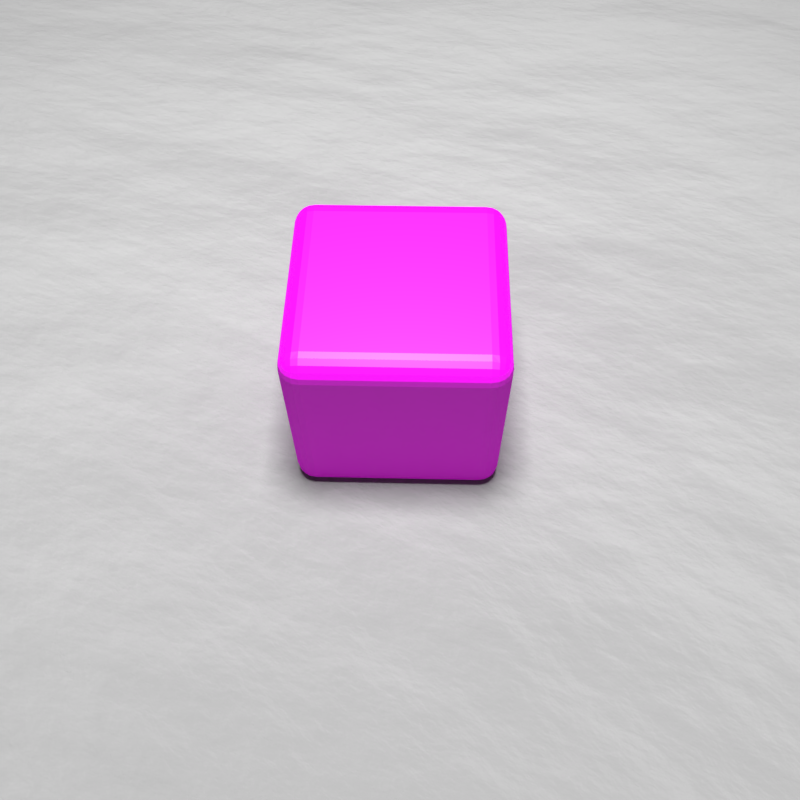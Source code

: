 # Source: noppa.blend  (saved by Blender 2.78.0; exported with 4.5.12 LTS)
import bpy
from mathutils import Matrix  # noqa: F401  (used for matrix-valued properties, if any)

bpy.ops.wm.read_factory_settings(use_empty=True)
scene = bpy.context.scene
scene.name = 'Scene'

# ---- collections
col_collection_1 = bpy.data.collections.new('Collection 1'); scene.collection.children.link(col_collection_1)

# ---- images (referenced by path relative to the original .blend; pixels are not part of the script)
import os
ASSET_DIR = os.environ.get("B2B_ASSET_DIR", "")  # directory of the original .blend (textures are referenced by path, not embedded)
HERE = os.path.dirname(os.path.abspath(__file__))  # packed textures are extracted next to this script under _unpacked/

def load_image(name, relpath, width, height, colorspace="sRGB"):
    """Load a texture the original file referenced (path relative to the .blend, or extracted next to this script)."""
    p = next((c for c in (os.path.join(HERE, relpath), os.path.join(ASSET_DIR, relpath)) if relpath and os.path.exists(c)), "")
    if p:
        img = bpy.data.images.load(p, check_existing=True)
        img.name = name
    else:  # same state as the original file: an image datablock whose file is absent (Cycles renders it pink)
        img = bpy.data.images.new(name, width, height)
        img.source = "FILE"
        img.filepath = "//" + (relpath or name)
    img.colorspace_settings.name = colorspace
    return img
img_noppauv_png = load_image('noppaUV.png', 'noppaUV.png', 1024, 1024, 'sRGB')

# ---- materials (node trees are filled in below, after node groups)
mat_material_003 = bpy.data.materials.new('Material.003')
mat_material_003.alpha_threshold = 0.0
mat_material_003.roughness = 0.5
mat_material_001 = bpy.data.materials.new('Material.001')
mat_material_001.alpha_threshold = 0.0
mat_material_001.roughness = 0.5
mat_material_002 = bpy.data.materials.new('Material.002')
mat_material_002.alpha_threshold = 0.0
mat_material_002.roughness = 0.5

# ---- material node trees
mat_material_003.use_nodes = True; mat_material_003.node_tree.nodes.clear()
_N = mat_material_003.node_tree.nodes; _L = mat_material_003.node_tree.links
n0 = _N.new('ShaderNodeOutputMaterial'); n0.name = 'Material Output'; n0.location = (732, 378)
n1 = _N.new('ShaderNodeMixShader'); n1.name = 'Mix Shader'; n1.location = (518, 324)
n1.inputs[0].default_value = 0.95
n2 = _N.new('ShaderNodeBsdfAnisotropic'); n2.name = 'Glossy BSDF'; n2.location = (312, 400)
n2.distribution = 'GGX'
n2.inputs[1].default_value = 0.4472
n3 = _N.new('ShaderNodeTexImage'); n3.name = 'Image Texture'; n3.location = (-31, 344)
n3.width = 140
n3.image = img_noppauv_png
n4 = _N.new('ShaderNodeBsdfDiffuse'); n4.name = 'Diffuse BSDF'; n4.location = (313, 237)
_L.new(n1.outputs[0], n0.inputs[0])
_L.new(n2.outputs[0], n1.inputs[1])
_L.new(n3.outputs[0], n4.inputs[0])
_L.new(n4.outputs[0], n1.inputs[2])
n0.is_active_output = True
mat_material_001.use_nodes = True; mat_material_001.node_tree.nodes.clear()
_N = mat_material_001.node_tree.nodes; _L = mat_material_001.node_tree.links
n0 = _N.new('ShaderNodeOutputMaterial'); n0.name = 'Material Output'; n0.location = (300, 300)
n1 = _N.new('ShaderNodeEmission'); n1.name = 'Emission'; n1.location = (10, 300)
n1.inputs[0].default_value = (0.8, 0.8, 0.8, 1.0)
n1.inputs[1].default_value = 100.0
_L.new(n1.outputs[0], n0.inputs[0])
n0.is_active_output = True
mat_material_002.use_nodes = True; mat_material_002.node_tree.nodes.clear()
_N = mat_material_002.node_tree.nodes; _L = mat_material_002.node_tree.links
n0 = _N.new('ShaderNodeTexNoise'); n0.name = 'Noise Texture'; n0.location = (219, 253)
n0.inputs[2].default_value = 0.1
n0.inputs[3].default_value = 100.0
n0.inputs[8].default_value = 50.0
n1 = _N.new('ShaderNodeOutputMaterial'); n1.name = 'Material Output'; n1.location = (591, 300)
n2 = _N.new('ShaderNodeBsdfDiffuse'); n2.name = 'Diffuse BSDF'; n2.location = (10, 300)
n2.inputs[0].default_value = (0.4197, 0.4197, 0.4197, 1.0)
n2.inputs[1].default_value = 1.0
n3 = _N.new('ShaderNodeDisplacement'); n3.name = 'Displacement'; n3.location = (0, 0)
n3.inputs[1].default_value = 0.0
n3.inputs[2].default_value = 0.1
_L.new(n2.outputs[0], n1.inputs[0])
_L.new(n0.outputs[0], n3.inputs[0])
_L.new(n3.outputs[0], n1.inputs[2])
n1.is_active_output = True

# ---- world
world_world = bpy.data.worlds.new('World'); scene.world = world_world
world_world.color = (0.05088, 0.05088, 0.05088)
world_world.use_sun_shadow = False
world_world.sun_shadow_jitter_overblur = 0.0
world_world.cycles.sampling_method = 'MANUAL'

# ---- cameras
cam_camera = bpy.data.cameras.new('Camera')
cam_camera.clip_end = 100.0
cam_camera.lens = 35.0
cam_camera.sensor_width = 32.0
cam_camera.sensor_height = 18.0
cam_camera.ortho_scale = 7.314
cam_camera.dof.focus_distance = 0.0

# ---- meshes
me_cube_001 = bpy.data.meshes.new('Cube.001')
me_cube_001.from_pydata([(-0.8, -0.8, -1.0), (-0.8, -1.0, -0.8), (-1.0, -0.8, -0.8), (-0.8, -0.8618, -0.9902), (-0.8, -0.9175, -0.9618), (-0.8618, -0.8, -0.9902), (-0.8635, -0.8638, -0.9786), (-0.8614, -0.9148, -0.9518), (-0.9175, -0.8, -0.9618), (-0.9149, -0.8615, -0.9517), (-0.9058, -0.9058, -0.9327), (-0.8618, -0.9902, -0.8), (-0.9175, -0.9618, -0.8), (-0.8, -0.9902, -0.8618), (-0.8638, -0.9786, -0.8635), (-0.9148, -0.9518, -0.8614), (-0.8, -0.9618, -0.9175), (-0.8615, -0.9517, -0.9149), (-0.9058, -0.9327, -0.9058), (-0.9902, -0.8, -0.8618), (-0.9618, -0.8, -0.9175), (-0.9902, -0.8618, -0.8), (-0.9786, -0.8635, -0.8638), (-0.9518, -0.8614, -0.9148), (-0.9618, -0.9175, -0.8), (-0.9517, -0.9149, -0.8615), (-0.9327, -0.9058, -0.9058), (-0.8, -1.0, 0.8), (-0.8, -0.8, 1.0), (-1.0, -0.8, 0.8), (-0.8, -0.9902, 0.8618), (-0.8, -0.9618, 0.9175), (-0.8618, -0.9902, 0.8), (-0.8635, -0.9786, 0.8638), (-0.8614, -0.9518, 0.9148), (-0.9175, -0.9618, 0.8), (-0.9149, -0.9517, 0.8615), (-0.9058, -0.9327, 0.9058), (-0.8618, -0.8, 0.9902), (-0.9175, -0.8, 0.9618), (-0.8, -0.8618, 0.9902), (-0.8638, -0.8635, 0.9786), (-0.9148, -0.8614, 0.9518), (-0.8, -0.9175, 0.9618), (-0.8615, -0.9149, 0.9517), (-0.9058, -0.9058, 0.9327), (-0.9902, -0.8618, 0.8), (-0.9618, -0.9175, 0.8), (-0.9902, -0.8, 0.8618), (-0.9786, -0.8638, 0.8635), (-0.9518, -0.9148, 0.8614), (-0.9618, -0.8, 0.9175), (-0.9517, -0.8615, 0.9149), (-0.9327, -0.9058, 0.9058), (-0.8, 0.8, -1.0), (-1.0, 0.8, -0.8), (-0.8, 1.0, -0.8), (-0.8618, 0.8, -0.9902), (-0.9175, 0.8, -0.9618), (-0.8, 0.8618, -0.9902), (-0.8638, 0.8635, -0.9786), (-0.9148, 0.8614, -0.9518), (-0.8, 0.9175, -0.9618), (-0.8615, 0.9149, -0.9517), (-0.9058, 0.9058, -0.9327), (-0.9902, 0.8618, -0.8), (-0.9618, 0.9175, -0.8), (-0.9902, 0.8, -0.8618), (-0.9786, 0.8638, -0.8635), (-0.9518, 0.9148, -0.8614), (-0.9618, 0.8, -0.9175), (-0.9517, 0.8615, -0.9149), (-0.9327, 0.9058, -0.9058), (-0.8, 0.9902, -0.8618), (-0.8, 0.9618, -0.9175), (-0.8618, 0.9902, -0.8), (-0.8635, 0.9786, -0.8638), (-0.8614, 0.9518, -0.9148), (-0.9175, 0.9618, -0.8), (-0.9149, 0.9517, -0.8615), (-0.9058, 0.9327, -0.9058), (-0.8, 0.8, 1.0), (-0.8, 1.0, 0.8), (-1.0, 0.8, 0.8), (-0.8, 0.8618, 0.9902), (-0.8, 0.9175, 0.9618), (-0.8618, 0.8, 0.9902), (-0.8635, 0.8638, 0.9786), (-0.8614, 0.9148, 0.9518), (-0.9175, 0.8, 0.9618), (-0.9149, 0.8615, 0.9517), (-0.9058, 0.9058, 0.9327), (-0.8618, 0.9902, 0.8), (-0.9175, 0.9618, 0.8), (-0.8, 0.9902, 0.8618), (-0.8638, 0.9786, 0.8635), (-0.9148, 0.9518, 0.8614), (-0.8, 0.9618, 0.9175), (-0.8615, 0.9517, 0.9149), (-0.9058, 0.9327, 0.9058), (-0.9902, 0.8, 0.8618), (-0.9618, 0.8, 0.9175), (-0.9902, 0.8618, 0.8), (-0.9786, 0.8635, 0.8638), (-0.9518, 0.8614, 0.9148), (-0.9618, 0.9175, 0.8), (-0.9517, 0.9149, 0.8615), (-0.9327, 0.9058, 0.9058), (0.8, -0.8, -1.0), (1.0, -0.8, -0.8), (0.8, -1.0, -0.8), (0.8618, -0.8, -0.9902), (0.9175, -0.8, -0.9618), (0.8, -0.8618, -0.9902), (0.8638, -0.8635, -0.9786), (0.9148, -0.8614, -0.9518), (0.8, -0.9175, -0.9618), (0.8615, -0.9149, -0.9517), (0.9058, -0.9058, -0.9327), (0.9902, -0.8618, -0.8), (0.9618, -0.9175, -0.8), (0.9902, -0.8, -0.8618), (0.9786, -0.8638, -0.8635), (0.9518, -0.9148, -0.8614), (0.9618, -0.8, -0.9175), (0.9517, -0.8615, -0.9149), (0.9327, -0.9058, -0.9058), (0.8, -0.9902, -0.8618), (0.8, -0.9618, -0.9175), (0.8618, -0.9902, -0.8), (0.8635, -0.9786, -0.8638), (0.8614, -0.9518, -0.9148), (0.9175, -0.9618, -0.8), (0.9149, -0.9517, -0.8615), (0.9058, -0.9327, -0.9058), (0.8, -0.8, 1.0), (0.8, -1.0, 0.8), (1.0, -0.8, 0.8), (0.8, -0.8618, 0.9902), (0.8, -0.9175, 0.9618), (0.8618, -0.8, 0.9902), (0.8635, -0.8638, 0.9786), (0.8614, -0.9148, 0.9518), (0.9175, -0.8, 0.9618), (0.9149, -0.8615, 0.9517), (0.9058, -0.9058, 0.9327), (0.8618, -0.9902, 0.8), (0.9175, -0.9618, 0.8), (0.8, -0.9902, 0.8618), (0.8638, -0.9786, 0.8635), (0.9148, -0.9518, 0.8614), (0.8, -0.9618, 0.9175), (0.8615, -0.9517, 0.9149), (0.9058, -0.9327, 0.9058), (0.9902, -0.8, 0.8618), (0.9618, -0.8, 0.9175), (0.9902, -0.8618, 0.8), (0.9786, -0.8635, 0.8638), (0.9518, -0.8614, 0.9148), (0.9618, -0.9175, 0.8), (0.9517, -0.9149, 0.8615), (0.9327, -0.9058, 0.9058), (0.8, 0.8, -1.0), (0.8, 1.0, -0.8), (1.0, 0.8, -0.8), (0.8, 0.8618, -0.9902), (0.8, 0.9175, -0.9618), (0.8618, 0.8, -0.9902), (0.8635, 0.8638, -0.9786), (0.8614, 0.9148, -0.9518), (0.9175, 0.8, -0.9618), (0.9149, 0.8615, -0.9517), (0.9058, 0.9058, -0.9327), (0.8618, 0.9902, -0.8), (0.9175, 0.9618, -0.8), (0.8, 0.9902, -0.8618), (0.8638, 0.9786, -0.8635), (0.9148, 0.9518, -0.8614), (0.8, 0.9618, -0.9175), (0.8615, 0.9517, -0.9149), (0.9058, 0.9327, -0.9058), (0.9902, 0.8, -0.8618), (0.9618, 0.8, -0.9175), (0.9902, 0.8618, -0.8), (0.9786, 0.8635, -0.8638), (0.9518, 0.8614, -0.9148), (0.9618, 0.9175, -0.8), (0.9517, 0.9149, -0.8615), (0.9327, 0.9058, -0.9058), (0.8, 0.8, 1.0), (1.0, 0.8, 0.8), (0.8, 1.0, 0.8), (0.8618, 0.8, 0.9902), (0.9175, 0.8, 0.9618), (0.8, 0.8618, 0.9902), (0.8638, 0.8635, 0.9786), (0.9148, 0.8614, 0.9518), (0.8, 0.9175, 0.9618), (0.8615, 0.9149, 0.9517), (0.9058, 0.9058, 0.9327), (0.9902, 0.8618, 0.8), (0.9618, 0.9175, 0.8), (0.9902, 0.8, 0.8618), (0.9786, 0.8638, 0.8635), (0.9518, 0.9148, 0.8614), (0.9618, 0.8, 0.9175), (0.9517, 0.8615, 0.9149), (0.9327, 0.9058, 0.9058), (0.8, 0.9902, 0.8618), (0.8, 0.9618, 0.9175), (0.8618, 0.9902, 0.8), (0.8635, 0.9786, 0.8638), (0.8614, 0.9518, 0.9148), (0.9175, 0.9618, 0.8), (0.9149, 0.9517, 0.8615), (0.9058, 0.9327, 0.9058)], [], [(110, 136, 27, 1), (164, 190, 137, 109), (189, 81, 28, 135), (2, 29, 83, 55), (56, 82, 191, 163), (0, 3, 6, 5), (3, 4, 7, 6), (4, 16, 17, 7), (5, 6, 9, 8), (6, 7, 10, 9), (7, 17, 18, 10), (1, 11, 14, 13), (11, 12, 15, 14), (12, 24, 25, 15), (13, 14, 17, 16), (14, 15, 18, 17), (15, 25, 26, 18), (2, 19, 22, 21), (19, 20, 23, 22), (20, 8, 9, 23), (21, 22, 25, 24), (22, 23, 26, 25), (23, 9, 10, 26), (10, 18, 26), (27, 30, 33, 32), (30, 31, 34, 33), (31, 43, 44, 34), (32, 33, 36, 35), (33, 34, 37, 36), (34, 44, 45, 37), (28, 38, 41, 40), (38, 39, 42, 41), (39, 51, 52, 42), (40, 41, 44, 43), (41, 42, 45, 44), (42, 52, 53, 45), (29, 46, 49, 48), (46, 47, 50, 49), (47, 35, 36, 50), (48, 49, 52, 51), (49, 50, 53, 52), (50, 36, 37, 53), (37, 45, 53), (54, 57, 60, 59), (57, 58, 61, 60), (58, 70, 71, 61), (59, 60, 63, 62), (60, 61, 64, 63), (61, 71, 72, 64), (55, 65, 68, 67), (65, 66, 69, 68), (66, 78, 79, 69), (67, 68, 71, 70), (68, 69, 72, 71), (69, 79, 80, 72), (56, 73, 76, 75), (73, 74, 77, 76), (74, 62, 63, 77), (75, 76, 79, 78), (76, 77, 80, 79), (77, 63, 64, 80), (64, 72, 80), (81, 84, 87, 86), (84, 85, 88, 87), (85, 97, 98, 88), (86, 87, 90, 89), (87, 88, 91, 90), (88, 98, 99, 91), (82, 92, 95, 94), (92, 93, 96, 95), (93, 105, 106, 96), (94, 95, 98, 97), (95, 96, 99, 98), (96, 106, 107, 99), (83, 100, 103, 102), (100, 101, 104, 103), (101, 89, 90, 104), (102, 103, 106, 105), (103, 104, 107, 106), (104, 90, 91, 107), (91, 99, 107), (108, 111, 114, 113), (111, 112, 115, 114), (112, 124, 125, 115), (113, 114, 117, 116), (114, 115, 118, 117), (115, 125, 126, 118), (109, 119, 122, 121), (119, 120, 123, 122), (120, 132, 133, 123), (121, 122, 125, 124), (122, 123, 126, 125), (123, 133, 134, 126), (110, 127, 130, 129), (127, 128, 131, 130), (128, 116, 117, 131), (129, 130, 133, 132), (130, 131, 134, 133), (131, 117, 118, 134), (118, 126, 134), (135, 138, 141, 140), (138, 139, 142, 141), (139, 151, 152, 142), (140, 141, 144, 143), (141, 142, 145, 144), (142, 152, 153, 145), (136, 146, 149, 148), (146, 147, 150, 149), (147, 159, 160, 150), (148, 149, 152, 151), (149, 150, 153, 152), (150, 160, 161, 153), (137, 154, 157, 156), (154, 155, 158, 157), (155, 143, 144, 158), (156, 157, 160, 159), (157, 158, 161, 160), (158, 144, 145, 161), (145, 153, 161), (162, 165, 168, 167), (165, 166, 169, 168), (166, 178, 179, 169), (167, 168, 171, 170), (168, 169, 172, 171), (169, 179, 180, 172), (163, 173, 176, 175), (173, 174, 177, 176), (174, 186, 187, 177), (175, 176, 179, 178), (176, 177, 180, 179), (177, 187, 188, 180), (164, 181, 184, 183), (181, 182, 185, 184), (182, 170, 171, 185), (183, 184, 187, 186), (184, 185, 188, 187), (185, 171, 172, 188), (172, 180, 188), (189, 192, 195, 194), (192, 193, 196, 195), (193, 205, 206, 196), (194, 195, 198, 197), (195, 196, 199, 198), (196, 206, 207, 199), (190, 200, 203, 202), (200, 201, 204, 203), (201, 213, 214, 204), (202, 203, 206, 205), (203, 204, 207, 206), (204, 214, 215, 207), (191, 208, 211, 210), (208, 209, 212, 211), (209, 197, 198, 212), (210, 211, 214, 213), (211, 212, 215, 214), (212, 198, 199, 215), (199, 207, 215), (54, 0, 5, 57), (57, 5, 8, 58), (58, 8, 20, 70), (70, 20, 19, 67), (67, 19, 2, 55), (1, 27, 32, 11), (11, 32, 35, 12), (12, 35, 47, 24), (24, 47, 46, 21), (21, 46, 29, 2), (28, 81, 86, 38), (38, 86, 89, 39), (39, 89, 101, 51), (51, 101, 100, 48), (48, 100, 83, 29), (82, 56, 75, 92), (92, 75, 78, 93), (93, 78, 66, 105), (105, 66, 65, 102), (102, 65, 55, 83), (162, 54, 59, 165), (165, 59, 62, 166), (166, 62, 74, 178), (178, 74, 73, 175), (175, 73, 56, 163), (81, 189, 194, 84), (84, 194, 197, 85), (85, 197, 209, 97), (97, 209, 208, 94), (94, 208, 191, 82), (190, 164, 183, 200), (200, 183, 186, 201), (201, 186, 174, 213), (213, 174, 173, 210), (210, 173, 163, 191), (108, 162, 167, 111), (111, 167, 170, 112), (112, 170, 182, 124), (124, 182, 181, 121), (121, 181, 164, 109), (189, 135, 140, 192), (192, 140, 143, 193), (193, 143, 155, 205), (205, 155, 154, 202), (202, 154, 137, 190), (136, 110, 129, 146), (146, 129, 132, 147), (147, 132, 120, 159), (159, 120, 119, 156), (156, 119, 109, 137), (0, 108, 113, 3), (3, 113, 116, 4), (4, 116, 128, 16), (16, 128, 127, 13), (13, 127, 110, 1), (135, 28, 40, 138), (138, 40, 43, 139), (139, 43, 31, 151), (151, 31, 30, 148), (148, 30, 27, 136), (54, 162, 108, 0)])
_uv = me_cube_001.uv_layers.new(name='UVMap')
_uv.uv.foreach_set('vector', [0.525, 0.475, 0.525, 0.275, 0.725, 0.275, 0.725, 0.475, 0.275, 0.475, 0.275, 0.275, 0.475, 0.275, 0.475, 0.475, 0.275, 0.225, 0.275, 0.02508, 0.475, 0.02508, 0.475, 0.225, 0.475, 0.775, 0.475, 0.9749, 0.275, 0.9749, 0.275, 0.775, 0.02508, 0.475, 0.02508, 0.275, 0.225, 0.275, 0.225, 0.475, 0.475, 0.725, 0.4827, 0.725, 0.483, 0.7329, 0.475, 0.7327, 0.4827, 0.725, 0.4897, 0.725, 0.4894, 0.7326, 0.483, 0.7329, 0.4897, 0.725, 0.5, 0.725, 0.5, 0.7327, 0.4894, 0.7326, 0.475, 0.7327, 0.483, 0.7329, 0.4827, 0.7393, 0.475, 0.7397, 0.483, 0.7329, 0.4894, 0.7326, 0.4882, 0.7382, 0.4827, 0.7393, 0.4894, 0.7326, 0.5, 0.7327, 0.5, 0.7382, 0.4882, 0.7382, 0.725, 0.475, 0.7327, 0.475, 0.7329, 0.4829, 0.725, 0.4827, 0.7327, 0.475, 0.7397, 0.475, 0.7393, 0.4827, 0.7329, 0.4829, 0.7397, 0.475, 0.75, 0.475, 0.75, 0.4827, 0.7393, 0.4827, 0.725, 0.4827, 0.7329, 0.4829, 0.7327, 0.4894, 0.725, 0.4897, 0.7329, 0.4829, 0.7393, 0.4827, 0.7382, 0.4882, 0.7327, 0.4894, 0.7393, 0.4827, 0.75, 0.4827, 0.75, 0.4882, 0.7382, 0.4882, 0.475, 0.775, 0.475, 0.7672, 0.4829, 0.767, 0.4827, 0.775, 0.475, 0.7672, 0.475, 0.7603, 0.4827, 0.7606, 0.4829, 0.767, 0.475, 0.7603, 0.475, 0.7397, 0.4827, 0.7393, 0.4827, 0.7606, 0.4827, 0.775, 0.4829, 0.767, 0.4894, 0.7673, 0.4897, 0.775, 0.4829, 0.767, 0.4827, 0.7606, 0.4882, 0.7617, 0.4894, 0.7673, 0.4827, 0.7606, 0.4827, 0.7393, 0.4882, 0.7382, 0.4882, 0.7617, 0.4882, 0.7382, 0.5, 0.7382, 0.4882, 0.75, 0.725, 0.275, 0.725, 0.2673, 0.7329, 0.2671, 0.7327, 0.275, 0.725, 0.2673, 0.725, 0.2603, 0.7326, 0.2607, 0.7329, 0.2671, 0.725, 0.2603, 0.725, 0.25, 0.7327, 0.25, 0.7326, 0.2607, 0.7327, 0.275, 0.7329, 0.2671, 0.7393, 0.2673, 0.7397, 0.275, 0.7329, 0.2671, 0.7326, 0.2607, 0.7382, 0.2618, 0.7393, 0.2673, 0.7326, 0.2607, 0.7327, 0.25, 0.7382, 0.25, 0.7382, 0.2618, 0.475, 0.02508, 0.475, 0.01736, 0.4829, 0.01711, 0.4827, 0.02508, 0.475, 0.01736, 0.475, 0.01039, 0.4827, 0.01073, 0.4829, 0.01711, 0.475, 0.01039, 0.475, 8.659e-05, 0.4827, 8.659e-05, 0.4827, 0.01073, 0.4827, 0.02508, 0.4829, 0.01711, 0.4894, 0.01739, 0.4897, 0.02508, 0.4829, 0.01711, 0.4827, 0.01073, 0.4882, 0.01186, 0.4894, 0.01739, 0.4827, 0.01073, 0.4827, 8.659e-05, 0.4882, 8.659e-05, 0.4882, 0.01186, 0.475, 0.9749, 0.4827, 0.9749, 0.483, 0.9828, 0.475, 0.9826, 0.4827, 0.9749, 0.4897, 0.9749, 0.4894, 0.9826, 0.483, 0.9828, 0.4897, 0.9749, 0.5, 0.9749, 0.5, 0.9826, 0.4894, 0.9826, 0.475, 0.9826, 0.483, 0.9828, 0.4827, 0.9893, 0.475, 0.9896, 0.483, 0.9828, 0.4894, 0.9826, 0.4882, 0.9881, 0.4827, 0.9893, 0.4894, 0.9826, 0.5, 0.9826, 0.5, 0.9881, 0.4882, 0.9881, 0.7382, 0.2618, 0.7382, 0.25, 0.75, 0.2618, 0.275, 0.725, 0.275, 0.7327, 0.2671, 0.7329, 0.2673, 0.725, 0.275, 0.7327, 0.275, 0.7397, 0.2674, 0.7393, 0.2671, 0.7329, 0.275, 0.7397, 0.275, 0.7603, 0.2673, 0.7606, 0.2674, 0.7393, 0.2673, 0.725, 0.2671, 0.7329, 0.2607, 0.7327, 0.2603, 0.725, 0.2671, 0.7329, 0.2674, 0.7393, 0.2618, 0.7382, 0.2607, 0.7327, 0.2674, 0.7393, 0.2673, 0.7606, 0.2618, 0.7617, 0.2618, 0.7382, 0.275, 0.775, 0.2673, 0.775, 0.2671, 0.767, 0.275, 0.7672, 0.2673, 0.775, 0.2603, 0.775, 0.2607, 0.7673, 0.2671, 0.767, 0.2603, 0.775, 0.25, 0.775, 0.25, 0.7673, 0.2607, 0.7673, 0.275, 0.7672, 0.2671, 0.767, 0.2673, 0.7606, 0.275, 0.7603, 0.2671, 0.767, 0.2607, 0.7673, 0.2618, 0.7617, 0.2673, 0.7606, 0.2607, 0.7673, 0.25, 0.7673, 0.25, 0.7617, 0.2618, 0.7617, 0.02508, 0.475, 0.02508, 0.4827, 0.01715, 0.483, 0.01736, 0.475, 0.02508, 0.4827, 0.02508, 0.4897, 0.01741, 0.4894, 0.01715, 0.483, 0.02508, 0.4897, 0.02508, 0.5, 0.01739, 0.5, 0.01741, 0.4894, 0.01736, 0.475, 0.01715, 0.483, 0.01072, 0.4827, 0.01039, 0.475, 0.01715, 0.483, 0.01741, 0.4894, 0.01186, 0.4882, 0.01072, 0.4827, 0.01741, 0.4894, 0.01739, 0.5, 0.01186, 0.5, 0.01186, 0.4882, 0.2618, 0.7382, 0.2618, 0.75, 0.25, 0.7382, 0.275, 0.02508, 0.2673, 0.02508, 0.2671, 0.01715, 0.275, 0.01736, 0.2673, 0.02508, 0.2603, 0.02508, 0.2607, 0.01741, 0.2671, 0.01715, 0.2603, 0.02508, 0.25, 0.02508, 0.25, 0.01739, 0.2607, 0.01741, 0.275, 0.01736, 0.2671, 0.01715, 0.2673, 0.01072, 0.275, 0.01039, 0.2671, 0.01715, 0.2607, 0.01741, 0.2618, 0.01186, 0.2673, 0.01072, 0.2607, 0.01741, 0.25, 0.01739, 0.25, 0.01186, 0.2618, 0.01186, 0.02508, 0.275, 0.01736, 0.275, 0.01711, 0.2671, 0.02508, 0.2673, 0.01736, 0.275, 0.01039, 0.275, 0.01073, 0.2674, 0.01711, 0.2671, 0.01039, 0.275, 8.659e-05, 0.275, 8.659e-05, 0.2673, 0.01073, 0.2674, 0.02508, 0.2673, 0.01711, 0.2671, 0.01739, 0.2607, 0.02508, 0.2603, 0.01711, 0.2671, 0.01073, 0.2674, 0.01186, 0.2618, 0.01739, 0.2607, 0.01073, 0.2674, 8.659e-05, 0.2673, 8.659e-05, 0.2618, 0.01186, 0.2618, 0.275, 0.9749, 0.275, 0.9826, 0.2671, 0.9829, 0.2673, 0.9749, 0.275, 0.9826, 0.275, 0.9896, 0.2674, 0.9893, 0.2671, 0.9829, 0.275, 0.9896, 0.275, 0.9999, 0.2673, 0.9999, 0.2674, 0.9893, 0.2673, 0.9749, 0.2671, 0.9829, 0.2607, 0.9826, 0.2603, 0.9749, 0.2671, 0.9829, 0.2674, 0.9893, 0.2618, 0.9881, 0.2607, 0.9826, 0.2674, 0.9893, 0.2673, 0.9999, 0.2618, 0.9999, 0.2618, 0.9881, 0.2618, 0.01186, 0.25, 0.01186, 0.2618, 8.659e-05, 0.475, 0.525, 0.475, 0.5173, 0.4829, 0.517, 0.4827, 0.525, 0.475, 0.5173, 0.475, 0.5103, 0.4827, 0.5106, 0.4829, 0.517, 0.475, 0.5103, 0.475, 0.4897, 0.4827, 0.4894, 0.4827, 0.5106, 0.4827, 0.525, 0.4829, 0.517, 0.4894, 0.5173, 0.4897, 0.525, 0.4829, 0.517, 0.4827, 0.5106, 0.4882, 0.5118, 0.4894, 0.5173, 0.4827, 0.5106, 0.4827, 0.4894, 0.4882, 0.4882, 0.4882, 0.5118, 0.475, 0.475, 0.4827, 0.475, 0.483, 0.4829, 0.475, 0.4827, 0.4827, 0.475, 0.4897, 0.475, 0.4894, 0.4827, 0.483, 0.4829, 0.4897, 0.475, 0.5103, 0.475, 0.5106, 0.4827, 0.4894, 0.4827, 0.475, 0.4827, 0.483, 0.4829, 0.4827, 0.4894, 0.475, 0.4897, 0.483, 0.4829, 0.4894, 0.4827, 0.4882, 0.4882, 0.4827, 0.4894, 0.4894, 0.4827, 0.5106, 0.4827, 0.5118, 0.4882, 0.4882, 0.4882, 0.525, 0.475, 0.525, 0.4827, 0.5171, 0.483, 0.5173, 0.475, 0.525, 0.4827, 0.525, 0.4897, 0.5173, 0.4894, 0.5171, 0.483, 0.525, 0.4897, 0.525, 0.5, 0.5173, 0.5, 0.5173, 0.4894, 0.5173, 0.475, 0.5171, 0.483, 0.5106, 0.4827, 0.5103, 0.475, 0.5171, 0.483, 0.5173, 0.4894, 0.5118, 0.4882, 0.5106, 0.4827, 0.5173, 0.4894, 0.5173, 0.5, 0.5118, 0.5, 0.5118, 0.4882, 0.4882, 0.5118, 0.4882, 0.5, 0.5, 0.5118, 0.475, 0.225, 0.4827, 0.225, 0.483, 0.233, 0.475, 0.2328, 0.4827, 0.225, 0.4897, 0.225, 0.4894, 0.2327, 0.483, 0.233, 0.4897, 0.225, 0.5, 0.225, 0.5, 0.2327, 0.4894, 0.2327, 0.475, 0.2328, 0.483, 0.233, 0.4827, 0.2394, 0.475, 0.2397, 0.483, 0.233, 0.4894, 0.2327, 0.4882, 0.2383, 0.4827, 0.2394, 0.4894, 0.2327, 0.5, 0.2327, 0.5, 0.2383, 0.4882, 0.2383, 0.525, 0.275, 0.5173, 0.275, 0.517, 0.2671, 0.525, 0.2673, 0.5173, 0.275, 0.5103, 0.275, 0.5106, 0.2674, 0.517, 0.2671, 0.5103, 0.275, 0.4897, 0.275, 0.4894, 0.2673, 0.5106, 0.2674, 0.525, 0.2673, 0.517, 0.2671, 0.5173, 0.2607, 0.525, 0.2603, 0.517, 0.2671, 0.5106, 0.2674, 0.5118, 0.2618, 0.5173, 0.2607, 0.5106, 0.2674, 0.4894, 0.2673, 0.4882, 0.2618, 0.5118, 0.2618, 0.475, 0.275, 0.475, 0.2673, 0.4829, 0.2671, 0.4827, 0.275, 0.475, 0.2673, 0.475, 0.2603, 0.4827, 0.2607, 0.4829, 0.2671, 0.475, 0.2603, 0.475, 0.2397, 0.4827, 0.2394, 0.4827, 0.2607, 0.4827, 0.275, 0.4829, 0.2671, 0.4894, 0.2673, 0.4897, 0.275, 0.4829, 0.2671, 0.4827, 0.2607, 0.4882, 0.2618, 0.4894, 0.2673, 0.4827, 0.2607, 0.4827, 0.2394, 0.4882, 0.2383, 0.4882, 0.2618, 0.4882, 0.2383, 0.5, 0.2383, 0.4882, 0.25, 0.275, 0.525, 0.2673, 0.525, 0.2671, 0.5171, 0.275, 0.5173, 0.2673, 0.525, 0.2603, 0.525, 0.2607, 0.5173, 0.2671, 0.5171, 0.2603, 0.525, 0.25, 0.525, 0.25, 0.5173, 0.2607, 0.5173, 0.275, 0.5173, 0.2671, 0.5171, 0.2673, 0.5106, 0.275, 0.5103, 0.2671, 0.5171, 0.2607, 0.5173, 0.2618, 0.5118, 0.2673, 0.5106, 0.2607, 0.5173, 0.25, 0.5173, 0.25, 0.5118, 0.2618, 0.5118, 0.225, 0.475, 0.2328, 0.475, 0.233, 0.4829, 0.225, 0.4827, 0.2328, 0.475, 0.2397, 0.475, 0.2394, 0.4827, 0.233, 0.4829, 0.2397, 0.475, 0.2603, 0.475, 0.2607, 0.4827, 0.2394, 0.4827, 0.225, 0.4827, 0.233, 0.4829, 0.2327, 0.4894, 0.225, 0.4897, 0.233, 0.4829, 0.2394, 0.4827, 0.2383, 0.4882, 0.2327, 0.4894, 0.2394, 0.4827, 0.2607, 0.4827, 0.2618, 0.4882, 0.2383, 0.4882, 0.275, 0.475, 0.275, 0.4827, 0.2671, 0.483, 0.2673, 0.475, 0.275, 0.4827, 0.275, 0.4897, 0.2674, 0.4894, 0.2671, 0.483, 0.275, 0.4897, 0.275, 0.5103, 0.2673, 0.5106, 0.2674, 0.4894, 0.2673, 0.475, 0.2671, 0.483, 0.2607, 0.4827, 0.2603, 0.475, 0.2671, 0.483, 0.2674, 0.4894, 0.2618, 0.4882, 0.2607, 0.4827, 0.2674, 0.4894, 0.2673, 0.5106, 0.2618, 0.5118, 0.2618, 0.4882, 0.2618, 0.5118, 0.25, 0.5118, 0.2618, 0.5, 0.275, 0.225, 0.275, 0.2328, 0.2671, 0.233, 0.2673, 0.225, 0.275, 0.2328, 0.275, 0.2397, 0.2674, 0.2394, 0.2671, 0.233, 0.275, 0.2397, 0.275, 0.2603, 0.2673, 0.2607, 0.2674, 0.2394, 0.2673, 0.225, 0.2671, 0.233, 0.2607, 0.2327, 0.2603, 0.225, 0.2671, 0.233, 0.2674, 0.2394, 0.2618, 0.2383, 0.2607, 0.2327, 0.2674, 0.2394, 0.2673, 0.2607, 0.2618, 0.2618, 0.2618, 0.2383, 0.275, 0.275, 0.2673, 0.275, 0.2671, 0.2671, 0.275, 0.2673, 0.2673, 0.275, 0.2603, 0.275, 0.2607, 0.2674, 0.2671, 0.2671, 0.2603, 0.275, 0.2397, 0.275, 0.2394, 0.2673, 0.2607, 0.2674, 0.275, 0.2673, 0.2671, 0.2671, 0.2673, 0.2607, 0.275, 0.2603, 0.2671, 0.2671, 0.2607, 0.2674, 0.2618, 0.2618, 0.2673, 0.2607, 0.2607, 0.2674, 0.2394, 0.2673, 0.2383, 0.2618, 0.2618, 0.2618, 0.225, 0.275, 0.225, 0.2673, 0.233, 0.2671, 0.2328, 0.275, 0.225, 0.2673, 0.225, 0.2603, 0.2327, 0.2607, 0.233, 0.2671, 0.225, 0.2603, 0.225, 0.25, 0.2327, 0.25, 0.2327, 0.2607, 0.2328, 0.275, 0.233, 0.2671, 0.2394, 0.2673, 0.2397, 0.275, 0.233, 0.2671, 0.2327, 0.2607, 0.2383, 0.2618, 0.2394, 0.2673, 0.2327, 0.2607, 0.2327, 0.25, 0.2383, 0.25, 0.2383, 0.2618, 0.2618, 0.2383, 0.2618, 0.25, 0.25, 0.2383, 0.275, 0.725, 0.475, 0.725, 0.475, 0.7327, 0.275, 0.7327, 0.275, 0.7327, 0.475, 0.7327, 0.475, 0.7397, 0.275, 0.7397, 0.275, 0.7397, 0.475, 0.7397, 0.475, 0.7603, 0.275, 0.7603, 0.275, 0.7603, 0.475, 0.7603, 0.475, 0.7672, 0.275, 0.7672, 0.275, 0.7672, 0.475, 0.7672, 0.475, 0.775, 0.275, 0.775, 0.725, 0.475, 0.725, 0.275, 0.7327, 0.275, 0.7327, 0.475, 0.7327, 0.475, 0.7327, 0.275, 0.7397, 0.275, 0.7397, 0.475, 0.7397, 0.475, 0.7397, 0.275, 0.75, 0.275, 0.75, 0.475, 0.4897, 0.775, 0.4897, 0.9749, 0.4827, 0.9749, 0.4827, 0.775, 0.4827, 0.775, 0.4827, 0.9749, 0.475, 0.9749, 0.475, 0.775, 0.475, 0.02508, 0.275, 0.02508, 0.275, 0.01736, 0.475, 0.01736, 0.475, 0.01736, 0.275, 0.01736, 0.275, 0.01039, 0.475, 0.01039, 0.475, 0.01039, 0.275, 0.01039, 0.275, 8.659e-05, 0.475, 8.659e-05, 0.475, 0.9896, 0.275, 0.9896, 0.275, 0.9826, 0.475, 0.9826, 0.475, 0.9826, 0.275, 0.9826, 0.275, 0.9749, 0.475, 0.9749, 0.02508, 0.275, 0.02508, 0.475, 0.01736, 0.475, 0.01736, 0.275, 0.01736, 0.275, 0.01736, 0.475, 0.01039, 0.475, 0.01039, 0.275, 0.01039, 0.275, 0.01039, 0.475, 8.659e-05, 0.475, 8.659e-05, 0.275, 0.2603, 0.9749, 0.2603, 0.775, 0.2673, 0.775, 0.2673, 0.9749, 0.2673, 0.9749, 0.2673, 0.775, 0.275, 0.775, 0.275, 0.9749, 0.275, 0.525, 0.275, 0.725, 0.2673, 0.725, 0.2673, 0.525, 0.2673, 0.525, 0.2673, 0.725, 0.2603, 0.725, 0.2603, 0.525, 0.2603, 0.525, 0.2603, 0.725, 0.25, 0.725, 0.25, 0.525, 0.225, 0.4897, 0.02508, 0.4897, 0.02508, 0.4827, 0.225, 0.4827, 0.225, 0.4827, 0.02508, 0.4827, 0.02508, 0.475, 0.225, 0.475, 0.275, 0.02508, 0.275, 0.225, 0.2673, 0.225, 0.2673, 0.02508, 0.2673, 0.02508, 0.2673, 0.225, 0.2603, 0.225, 0.2603, 0.02508, 0.2603, 0.02508, 0.2603, 0.225, 0.25, 0.225, 0.25, 0.02508, 0.02508, 0.2603, 0.225, 0.2603, 0.225, 0.2673, 0.02508, 0.2673, 0.02508, 0.2673, 0.225, 0.2673, 0.225, 0.275, 0.02508, 0.275, 0.275, 0.275, 0.275, 0.475, 0.2673, 0.475, 0.2673, 0.275, 0.2673, 0.275, 0.2673, 0.475, 0.2603, 0.475, 0.2603, 0.275, 0.2603, 0.275, 0.2603, 0.475, 0.2397, 0.475, 0.2397, 0.275, 0.2397, 0.275, 0.2397, 0.475, 0.2328, 0.475, 0.2328, 0.275, 0.2328, 0.275, 0.2328, 0.475, 0.225, 0.475, 0.225, 0.275, 0.475, 0.525, 0.275, 0.525, 0.275, 0.5173, 0.475, 0.5173, 0.475, 0.5173, 0.275, 0.5173, 0.275, 0.5103, 0.475, 0.5103, 0.475, 0.5103, 0.275, 0.5103, 0.275, 0.4897, 0.475, 0.4897, 0.475, 0.4897, 0.275, 0.4897, 0.275, 0.4827, 0.475, 0.4827, 0.475, 0.4827, 0.275, 0.4827, 0.275, 0.475, 0.475, 0.475, 0.275, 0.225, 0.475, 0.225, 0.475, 0.2328, 0.275, 0.2328, 0.275, 0.2328, 0.475, 0.2328, 0.475, 0.2397, 0.275, 0.2397, 0.275, 0.2397, 0.475, 0.2397, 0.475, 0.2603, 0.275, 0.2603, 0.275, 0.2603, 0.475, 0.2603, 0.475, 0.2673, 0.275, 0.2673, 0.275, 0.2673, 0.475, 0.2673, 0.475, 0.275, 0.275, 0.275, 0.525, 0.275, 0.525, 0.475, 0.5173, 0.475, 0.5173, 0.275, 0.5173, 0.275, 0.5173, 0.475, 0.5103, 0.475, 0.5103, 0.275, 0.5103, 0.275, 0.5103, 0.475, 0.4897, 0.475, 0.4897, 0.275, 0.4897, 0.275, 0.4897, 0.475, 0.4827, 0.475, 0.4827, 0.275, 0.4827, 0.275, 0.4827, 0.475, 0.475, 0.475, 0.475, 0.275, 0.475, 0.725, 0.475, 0.525, 0.4827, 0.525, 0.4827, 0.725, 0.4827, 0.725, 0.4827, 0.525, 0.4897, 0.525, 0.4897, 0.725, 0.4897, 0.725, 0.4897, 0.525, 0.5, 0.525, 0.5, 0.725, 0.725, 0.4897, 0.525, 0.4897, 0.525, 0.4827, 0.725, 0.4827, 0.725, 0.4827, 0.525, 0.4827, 0.525, 0.475, 0.725, 0.475, 0.475, 0.225, 0.475, 0.02508, 0.4827, 0.02508, 0.4827, 0.225, 0.4827, 0.225, 0.4827, 0.02508, 0.4897, 0.02508, 0.4897, 0.225, 0.4897, 0.225, 0.4897, 0.02508, 0.5, 0.02508, 0.5, 0.225, 0.525, 0.2603, 0.725, 0.2603, 0.725, 0.2673, 0.525, 0.2673, 0.525, 0.2673, 0.725, 0.2673, 0.725, 0.275, 0.525, 0.275, 0.275, 0.725, 0.275, 0.525, 0.475, 0.525, 0.475, 0.725])
me_cube_001.materials.append(mat_material_003)
me_cube_001.use_remesh_preserve_volume = False
me_cube_001.use_remesh_preserve_attributes = False
me_cube_001.use_mirror_vertex_groups = False
me_cube_001.update()
me_plane_001 = bpy.data.meshes.new('Plane.001')
me_plane_001.from_pydata([(-1.0, -1.0, 0.0), (1.0, -1.0, 0.0), (-1.0, 1.0, 0.0), (1.0, 1.0, 0.0)], [], [(0, 1, 3, 2)])
me_plane_001.materials.append(mat_material_001)
me_plane_001.use_remesh_preserve_volume = False
me_plane_001.use_remesh_preserve_attributes = False
me_plane_001.use_mirror_vertex_groups = False
me_plane_001.update()
me_plane = bpy.data.meshes.new('Plane')
me_plane.from_pydata([(-1.0, -1.0, 0.0), (1.0, -1.0, 0.0), (-1.0, 1.0, 0.0), (1.0, 1.0, 0.0)], [], [(0, 1, 3, 2)])
me_plane.materials.append(mat_material_002)
me_plane.use_remesh_preserve_volume = False
me_plane.use_remesh_preserve_attributes = False
me_plane.use_mirror_vertex_groups = False
me_plane.update()

# ---- objects
ob_noppa = bpy.data.objects.new('Noppa', me_cube_001)
ob_plane_001 = bpy.data.objects.new('Plane.001', me_plane_001)
ob_plane = bpy.data.objects.new('Plane', me_plane)
ob_camera = bpy.data.objects.new('Camera', cam_camera)

# ---- transforms, parenting, visibility, modifiers, constraints
ob_noppa.location = (0.0, 0.0, 0.434)
ob_noppa.scale = (0.45, 0.45, 0.45)
ob_noppa.lineart.crease_threshold = 0.0
ob_plane_001.location = (0.0, 0.0, 7.55)
ob_plane_001.lineart.crease_threshold = 0.0
ob_plane.location = (0.0, 0.0, 0.0)
ob_plane.scale = (5.131, 5.131, 5.131)
ob_plane.lineart.crease_threshold = 0.0
ob_camera.location = (2.255, 0.09332, 3.522)
ob_camera.rotation_euler = (0.5697, 0.008812, 1.598)
ob_camera.lock_rotations_4d = False
ob_camera.empty_display_type = 'ARROWS'
ob_camera.color = (0.0, 0.0, 0.0, 0.0)
ob_camera.display_type = 'WIRE'
ob_camera.lineart.crease_threshold = 0.0

# ---- collection membership
col_collection_1.objects.link(ob_noppa)
col_collection_1.objects.link(ob_plane_001)
col_collection_1.objects.link(ob_plane)
col_collection_1.objects.link(ob_camera)

# ---- scene / render settings (as saved in the file)
scene.camera = ob_camera
scene.frame_start = 1; scene.frame_end = 250; scene.frame_set(1)
scene.render.engine = 'CYCLES'
scene.render.resolution_x = 227
scene.render.resolution_y = 227
scene.render.resolution_percentage = 50
scene.render.dither_intensity = 0.0
scene.cycles.use_denoising = False
scene.cycles.samples = 128
scene.cycles.sampling_pattern = 'TABULATED_SOBOL'
scene.cycles.light_sampling_threshold = 0.0
scene.cycles.use_adaptive_sampling = False
scene.cycles.use_light_tree = False
scene.cycles.blur_glossy = 0.0
scene.cycles.sample_clamp_indirect = 0.0
scene.view_settings.view_transform = 'Standard'
bpy.context.view_layer.update()
